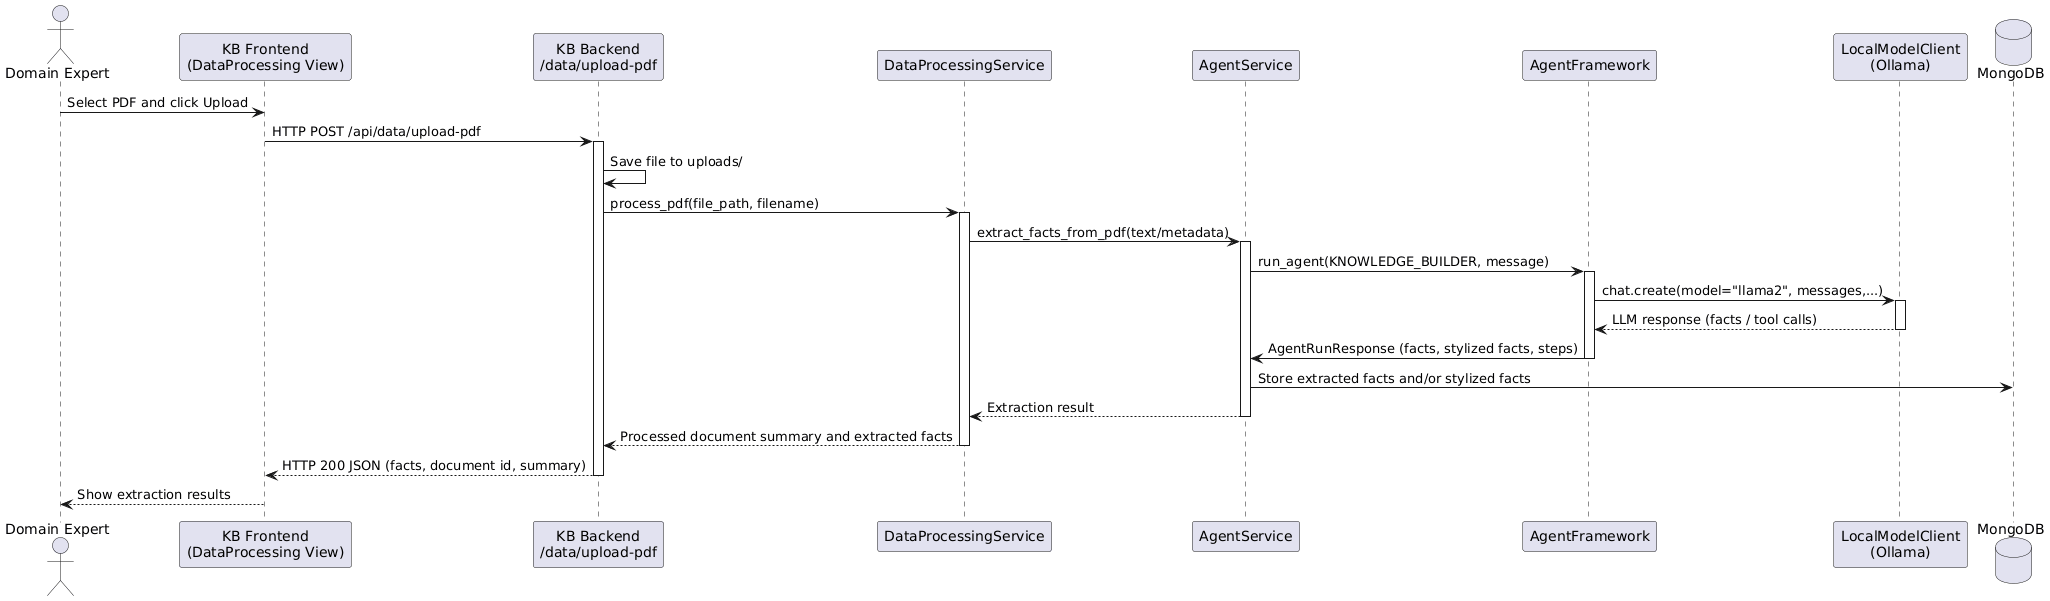

The diagram above was rendered by PlantUML. Its source (embedded in the PNG):
@startuml
' Sequence: Document ingestion and fact extraction via Knowledge Builder

actor "Domain Expert" as User
participant "KB Frontend\n(DataProcessing View)" as FE
participant "KB Backend\n/data/upload-pdf" as BE_Data
participant "DataProcessingService" as DPS
participant "AgentService" as AS
participant "AgentFramework" as AF
participant "LocalModelClient\n(Ollama)" as LMC
database "MongoDB" as Mongo

User -> FE : Select PDF and click Upload
FE -> BE_Data : HTTP POST /api/data/upload-pdf
activate BE_Data

BE_Data -> BE_Data : Save file to uploads/
BE_Data -> DPS : process_pdf(file_path, filename)
activate DPS

DPS -> AS : extract_facts_from_pdf(text/metadata)
activate AS

AS -> AF : run_agent(KNOWLEDGE_BUILDER, message)
activate AF

AF -> LMC : chat.create(model="llama2", messages,...)
activate LMC
LMC --> AF : LLM response (facts / tool calls)
deactivate LMC

AF -> AS : AgentRunResponse (facts, stylized facts, steps)
deactivate AF

AS -> Mongo : Store extracted facts and/or stylized facts

AS --> DPS : Extraction result
deactivate AS

DPS --> BE_Data : Processed document summary and extracted facts
deactivate DPS

BE_Data --> FE : HTTP 200 JSON (facts, document id, summary)
deactivate BE_Data

FE --> User : Show extraction results

@enduml